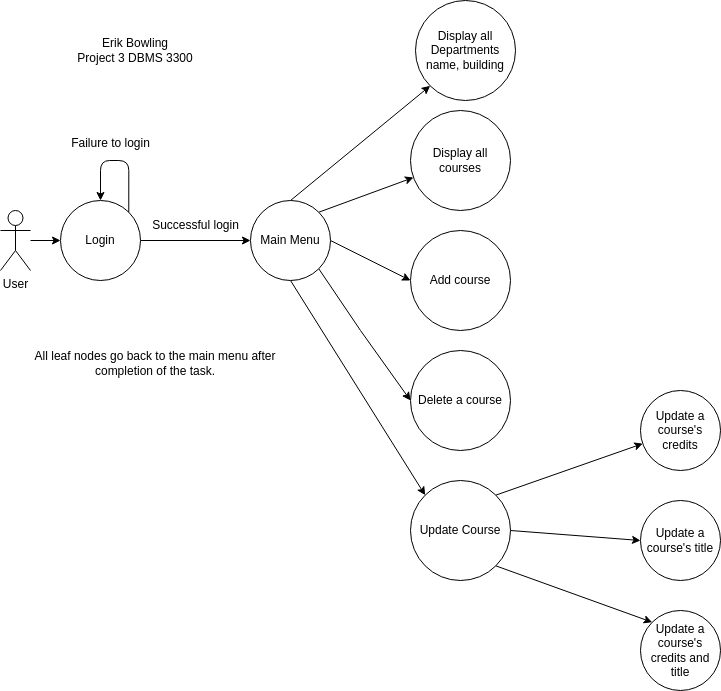

The diagram above was exported from draw.io. Its source (the exported page's mxGraphModel, read from the mxfile embedded in the PNG):
<mxGraphModel dx="1434" dy="749" grid="1" gridSize="10" guides="1" tooltips="1" connect="1" arrows="1" fold="1" page="1" pageScale="1" pageWidth="850" pageHeight="1100" math="0" shadow="0">
  <root>
    <mxCell id="0" />
    <mxCell id="1" parent="0" />
    <mxCell id="ypCKHW_xvD5EpgZe_kVK-8" value="" style="edgeStyle=orthogonalEdgeStyle;rounded=0;orthogonalLoop=1;jettySize=auto;html=1;" edge="1" parent="1" source="ypCKHW_xvD5EpgZe_kVK-1" target="ypCKHW_xvD5EpgZe_kVK-7">
      <mxGeometry relative="1" as="geometry" />
    </mxCell>
    <mxCell id="ypCKHW_xvD5EpgZe_kVK-1" value="Login" style="ellipse;whiteSpace=wrap;html=1;aspect=fixed;" vertex="1" parent="1">
      <mxGeometry x="70" y="220" width="80" height="80" as="geometry" />
    </mxCell>
    <mxCell id="ypCKHW_xvD5EpgZe_kVK-2" value="User" style="shape=umlActor;verticalLabelPosition=bottom;verticalAlign=top;html=1;outlineConnect=0;" vertex="1" parent="1">
      <mxGeometry x="10" y="230" width="30" height="60" as="geometry" />
    </mxCell>
    <mxCell id="ypCKHW_xvD5EpgZe_kVK-3" value="" style="endArrow=classic;html=1;rounded=0;entryX=0;entryY=0.5;entryDx=0;entryDy=0;" edge="1" parent="1" source="ypCKHW_xvD5EpgZe_kVK-2" target="ypCKHW_xvD5EpgZe_kVK-1">
      <mxGeometry width="50" height="50" relative="1" as="geometry">
        <mxPoint x="400" y="410" as="sourcePoint" />
        <mxPoint x="450" y="360" as="targetPoint" />
      </mxGeometry>
    </mxCell>
    <mxCell id="ypCKHW_xvD5EpgZe_kVK-5" style="edgeStyle=orthogonalEdgeStyle;rounded=1;orthogonalLoop=1;jettySize=auto;html=1;exitX=1;exitY=0;exitDx=0;exitDy=0;entryX=0.5;entryY=0;entryDx=0;entryDy=0;" edge="1" parent="1" source="ypCKHW_xvD5EpgZe_kVK-1" target="ypCKHW_xvD5EpgZe_kVK-1">
      <mxGeometry relative="1" as="geometry">
        <mxPoint x="162" y="232" as="targetPoint" />
        <Array as="points">
          <mxPoint x="138" y="180" />
          <mxPoint x="110" y="180" />
        </Array>
      </mxGeometry>
    </mxCell>
    <mxCell id="ypCKHW_xvD5EpgZe_kVK-6" value="Failure to login" style="text;html=1;align=center;verticalAlign=middle;resizable=0;points=[];autosize=1;strokeColor=none;fillColor=none;" vertex="1" parent="1">
      <mxGeometry x="70" y="148" width="100" height="30" as="geometry" />
    </mxCell>
    <mxCell id="ypCKHW_xvD5EpgZe_kVK-11" style="rounded=0;orthogonalLoop=1;jettySize=auto;html=1;exitX=0.5;exitY=0;exitDx=0;exitDy=0;entryX=0;entryY=1;entryDx=0;entryDy=0;" edge="1" parent="1" source="ypCKHW_xvD5EpgZe_kVK-7" target="ypCKHW_xvD5EpgZe_kVK-10">
      <mxGeometry relative="1" as="geometry" />
    </mxCell>
    <mxCell id="ypCKHW_xvD5EpgZe_kVK-13" style="rounded=0;orthogonalLoop=1;jettySize=auto;html=1;exitX=1;exitY=0;exitDx=0;exitDy=0;" edge="1" parent="1" source="ypCKHW_xvD5EpgZe_kVK-7" target="ypCKHW_xvD5EpgZe_kVK-12">
      <mxGeometry relative="1" as="geometry" />
    </mxCell>
    <mxCell id="ypCKHW_xvD5EpgZe_kVK-15" style="rounded=0;orthogonalLoop=1;jettySize=auto;html=1;exitX=1;exitY=0.5;exitDx=0;exitDy=0;entryX=0;entryY=0.5;entryDx=0;entryDy=0;" edge="1" parent="1" source="ypCKHW_xvD5EpgZe_kVK-7" target="ypCKHW_xvD5EpgZe_kVK-14">
      <mxGeometry relative="1" as="geometry" />
    </mxCell>
    <mxCell id="ypCKHW_xvD5EpgZe_kVK-17" style="rounded=0;orthogonalLoop=1;jettySize=auto;html=1;exitX=1;exitY=1;exitDx=0;exitDy=0;entryX=0;entryY=0.5;entryDx=0;entryDy=0;" edge="1" parent="1" source="ypCKHW_xvD5EpgZe_kVK-7" target="ypCKHW_xvD5EpgZe_kVK-16">
      <mxGeometry relative="1" as="geometry">
        <Array as="points">
          <mxPoint x="370" y="350" />
        </Array>
      </mxGeometry>
    </mxCell>
    <mxCell id="ypCKHW_xvD5EpgZe_kVK-19" style="rounded=0;orthogonalLoop=1;jettySize=auto;html=1;exitX=0.5;exitY=1;exitDx=0;exitDy=0;entryX=0;entryY=0;entryDx=0;entryDy=0;" edge="1" parent="1" source="ypCKHW_xvD5EpgZe_kVK-7" target="ypCKHW_xvD5EpgZe_kVK-18">
      <mxGeometry relative="1" as="geometry" />
    </mxCell>
    <mxCell id="ypCKHW_xvD5EpgZe_kVK-7" value="Main Menu" style="ellipse;whiteSpace=wrap;html=1;aspect=fixed;" vertex="1" parent="1">
      <mxGeometry x="260" y="220" width="80" height="80" as="geometry" />
    </mxCell>
    <mxCell id="ypCKHW_xvD5EpgZe_kVK-9" value="Successful login" style="text;html=1;align=center;verticalAlign=middle;resizable=0;points=[];autosize=1;strokeColor=none;fillColor=none;" vertex="1" parent="1">
      <mxGeometry x="150" y="230" width="110" height="30" as="geometry" />
    </mxCell>
    <mxCell id="ypCKHW_xvD5EpgZe_kVK-10" value="Display all Departments&lt;br&gt;name, building" style="ellipse;whiteSpace=wrap;html=1;aspect=fixed;" vertex="1" parent="1">
      <mxGeometry x="425" y="20" width="100" height="100" as="geometry" />
    </mxCell>
    <mxCell id="ypCKHW_xvD5EpgZe_kVK-12" value="Display all courses" style="ellipse;whiteSpace=wrap;html=1;aspect=fixed;" vertex="1" parent="1">
      <mxGeometry x="420" y="130" width="100" height="100" as="geometry" />
    </mxCell>
    <mxCell id="ypCKHW_xvD5EpgZe_kVK-14" value="Add course" style="ellipse;whiteSpace=wrap;html=1;aspect=fixed;" vertex="1" parent="1">
      <mxGeometry x="420" y="250" width="100" height="100" as="geometry" />
    </mxCell>
    <mxCell id="ypCKHW_xvD5EpgZe_kVK-16" value="Delete a course" style="ellipse;whiteSpace=wrap;html=1;aspect=fixed;" vertex="1" parent="1">
      <mxGeometry x="420" y="370" width="100" height="100" as="geometry" />
    </mxCell>
    <mxCell id="ypCKHW_xvD5EpgZe_kVK-23" style="rounded=0;orthogonalLoop=1;jettySize=auto;html=1;exitX=1;exitY=0;exitDx=0;exitDy=0;" edge="1" parent="1" source="ypCKHW_xvD5EpgZe_kVK-18" target="ypCKHW_xvD5EpgZe_kVK-20">
      <mxGeometry relative="1" as="geometry" />
    </mxCell>
    <mxCell id="ypCKHW_xvD5EpgZe_kVK-24" style="rounded=0;orthogonalLoop=1;jettySize=auto;html=1;exitX=1;exitY=0.5;exitDx=0;exitDy=0;entryX=0;entryY=0.5;entryDx=0;entryDy=0;" edge="1" parent="1" source="ypCKHW_xvD5EpgZe_kVK-18" target="ypCKHW_xvD5EpgZe_kVK-21">
      <mxGeometry relative="1" as="geometry" />
    </mxCell>
    <mxCell id="ypCKHW_xvD5EpgZe_kVK-25" style="rounded=0;orthogonalLoop=1;jettySize=auto;html=1;exitX=1;exitY=1;exitDx=0;exitDy=0;entryX=0;entryY=0;entryDx=0;entryDy=0;" edge="1" parent="1" source="ypCKHW_xvD5EpgZe_kVK-18" target="ypCKHW_xvD5EpgZe_kVK-22">
      <mxGeometry relative="1" as="geometry" />
    </mxCell>
    <mxCell id="ypCKHW_xvD5EpgZe_kVK-18" value="Update Course" style="ellipse;whiteSpace=wrap;html=1;aspect=fixed;" vertex="1" parent="1">
      <mxGeometry x="420" y="500" width="100" height="100" as="geometry" />
    </mxCell>
    <mxCell id="ypCKHW_xvD5EpgZe_kVK-20" value="Update a course's credits" style="ellipse;whiteSpace=wrap;html=1;aspect=fixed;" vertex="1" parent="1">
      <mxGeometry x="650" y="410" width="80" height="80" as="geometry" />
    </mxCell>
    <mxCell id="ypCKHW_xvD5EpgZe_kVK-21" value="Update a course's title" style="ellipse;whiteSpace=wrap;html=1;aspect=fixed;" vertex="1" parent="1">
      <mxGeometry x="650" y="520" width="80" height="80" as="geometry" />
    </mxCell>
    <mxCell id="ypCKHW_xvD5EpgZe_kVK-22" value="Update a course's credits and title" style="ellipse;whiteSpace=wrap;html=1;aspect=fixed;" vertex="1" parent="1">
      <mxGeometry x="650" y="630" width="80" height="80" as="geometry" />
    </mxCell>
    <mxCell id="ypCKHW_xvD5EpgZe_kVK-27" value="All leaf nodes go back to the main menu after completion of the task." style="text;html=1;strokeColor=none;fillColor=none;align=center;verticalAlign=middle;whiteSpace=wrap;rounded=0;" vertex="1" parent="1">
      <mxGeometry x="40" y="330" width="250" height="105" as="geometry" />
    </mxCell>
    <mxCell id="ypCKHW_xvD5EpgZe_kVK-28" value="Erik Bowling&lt;br&gt;Project 3 DBMS 3300" style="text;html=1;strokeColor=none;fillColor=none;align=center;verticalAlign=middle;whiteSpace=wrap;rounded=0;" vertex="1" parent="1">
      <mxGeometry x="40" y="30" width="210" height="80" as="geometry" />
    </mxCell>
  </root>
</mxGraphModel>